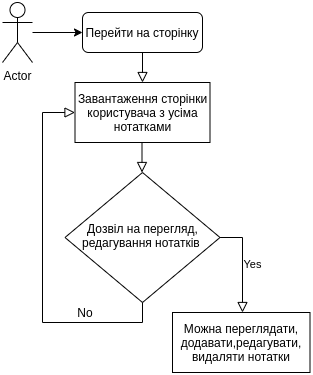

The diagram above was exported from draw.io. Its source (the exported page's mxGraphModel, read from the mxfile embedded in the PNG):
<mxGraphModel dx="1350" dy="737" grid="1" gridSize="10" guides="1" tooltips="1" connect="1" arrows="1" fold="1" page="1" pageScale="1" pageWidth="827" pageHeight="1169" math="0" shadow="0">
  <root>
    <mxCell id="WIyWlLk6GJQsqaUBKTNV-0" />
    <mxCell id="WIyWlLk6GJQsqaUBKTNV-1" parent="WIyWlLk6GJQsqaUBKTNV-0" />
    <mxCell id="WIyWlLk6GJQsqaUBKTNV-2" value="" style="rounded=0;html=1;jettySize=auto;orthogonalLoop=1;fontSize=11;endArrow=block;endFill=0;endSize=8;strokeWidth=1;shadow=0;labelBackgroundColor=none;edgeStyle=orthogonalEdgeStyle;" parent="WIyWlLk6GJQsqaUBKTNV-1" source="WIyWlLk6GJQsqaUBKTNV-3" edge="1">
      <mxGeometry relative="1" as="geometry">
        <mxPoint x="220" y="100" as="targetPoint" />
      </mxGeometry>
    </mxCell>
    <mxCell id="WIyWlLk6GJQsqaUBKTNV-3" value="Перейти на сторінку" style="rounded=1;whiteSpace=wrap;html=1;fontSize=12;glass=0;strokeWidth=1;shadow=0;" parent="WIyWlLk6GJQsqaUBKTNV-1" vertex="1">
      <mxGeometry x="160" y="30" width="120" height="40" as="geometry" />
    </mxCell>
    <mxCell id="WIyWlLk6GJQsqaUBKTNV-9" value="Yes" style="edgeStyle=orthogonalEdgeStyle;rounded=0;html=1;jettySize=auto;orthogonalLoop=1;fontSize=11;endArrow=block;endFill=0;endSize=8;strokeWidth=1;shadow=0;labelBackgroundColor=none;" parent="WIyWlLk6GJQsqaUBKTNV-1" source="WIyWlLk6GJQsqaUBKTNV-10" edge="1">
      <mxGeometry y="10" relative="1" as="geometry">
        <mxPoint as="offset" />
        <mxPoint x="320" y="330" as="targetPoint" />
      </mxGeometry>
    </mxCell>
    <mxCell id="WIyWlLk6GJQsqaUBKTNV-10" value="Дозвіл на перегляд, редагування нотатків&amp;nbsp;" style="rhombus;whiteSpace=wrap;html=1;shadow=0;fontFamily=Helvetica;fontSize=12;align=center;strokeWidth=1;spacing=6;spacingTop=-4;" parent="WIyWlLk6GJQsqaUBKTNV-1" vertex="1">
      <mxGeometry x="142.5" y="190" width="155" height="130" as="geometry" />
    </mxCell>
    <mxCell id="jTAmQU3FV65ovHYiHrBS-4" value="Завантаження сторінки користувача з усіма нотатками" style="rounded=0;whiteSpace=wrap;html=1;" vertex="1" parent="WIyWlLk6GJQsqaUBKTNV-1">
      <mxGeometry x="152.5" y="100" width="135" height="60" as="geometry" />
    </mxCell>
    <mxCell id="jTAmQU3FV65ovHYiHrBS-21" style="edgeStyle=orthogonalEdgeStyle;rounded=0;orthogonalLoop=1;jettySize=auto;html=1;entryX=0;entryY=0.5;entryDx=0;entryDy=0;" edge="1" parent="WIyWlLk6GJQsqaUBKTNV-1" source="jTAmQU3FV65ovHYiHrBS-6" target="WIyWlLk6GJQsqaUBKTNV-3">
      <mxGeometry relative="1" as="geometry" />
    </mxCell>
    <mxCell id="jTAmQU3FV65ovHYiHrBS-6" value="Actor" style="shape=umlActor;verticalLabelPosition=bottom;verticalAlign=top;html=1;outlineConnect=0;" vertex="1" parent="WIyWlLk6GJQsqaUBKTNV-1">
      <mxGeometry x="80" y="20" width="30" height="60" as="geometry" />
    </mxCell>
    <mxCell id="jTAmQU3FV65ovHYiHrBS-12" value="" style="rounded=0;html=1;jettySize=auto;orthogonalLoop=1;fontSize=11;endArrow=block;endFill=0;endSize=8;strokeWidth=1;shadow=0;labelBackgroundColor=none;edgeStyle=orthogonalEdgeStyle;" edge="1" parent="WIyWlLk6GJQsqaUBKTNV-1">
      <mxGeometry relative="1" as="geometry">
        <mxPoint x="219.5" y="160" as="sourcePoint" />
        <mxPoint x="219.5" y="190" as="targetPoint" />
      </mxGeometry>
    </mxCell>
    <mxCell id="jTAmQU3FV65ovHYiHrBS-17" value="" style="rounded=0;html=1;jettySize=auto;orthogonalLoop=1;fontSize=11;endArrow=block;endFill=0;endSize=8;strokeWidth=1;shadow=0;labelBackgroundColor=none;edgeStyle=orthogonalEdgeStyle;exitX=0.5;exitY=1;exitDx=0;exitDy=0;entryX=0;entryY=0.5;entryDx=0;entryDy=0;" edge="1" parent="WIyWlLk6GJQsqaUBKTNV-1" source="WIyWlLk6GJQsqaUBKTNV-10" target="jTAmQU3FV65ovHYiHrBS-4">
      <mxGeometry relative="1" as="geometry">
        <mxPoint x="220" y="350" as="sourcePoint" />
        <mxPoint x="90" y="120" as="targetPoint" />
        <Array as="points">
          <mxPoint x="220" y="340" />
          <mxPoint x="120" y="340" />
          <mxPoint x="120" y="130" />
        </Array>
      </mxGeometry>
    </mxCell>
    <mxCell id="jTAmQU3FV65ovHYiHrBS-20" value="Можна переглядати, додавати,редагувати, видаляти нотатки" style="rounded=0;whiteSpace=wrap;html=1;" vertex="1" parent="WIyWlLk6GJQsqaUBKTNV-1">
      <mxGeometry x="250" y="330" width="137.5" height="60" as="geometry" />
    </mxCell>
    <mxCell id="jTAmQU3FV65ovHYiHrBS-22" value="No" style="text;html=1;strokeColor=none;fillColor=none;align=center;verticalAlign=middle;whiteSpace=wrap;rounded=0;" vertex="1" parent="WIyWlLk6GJQsqaUBKTNV-1">
      <mxGeometry x="142.5" y="320" width="40" height="20" as="geometry" />
    </mxCell>
  </root>
</mxGraphModel>